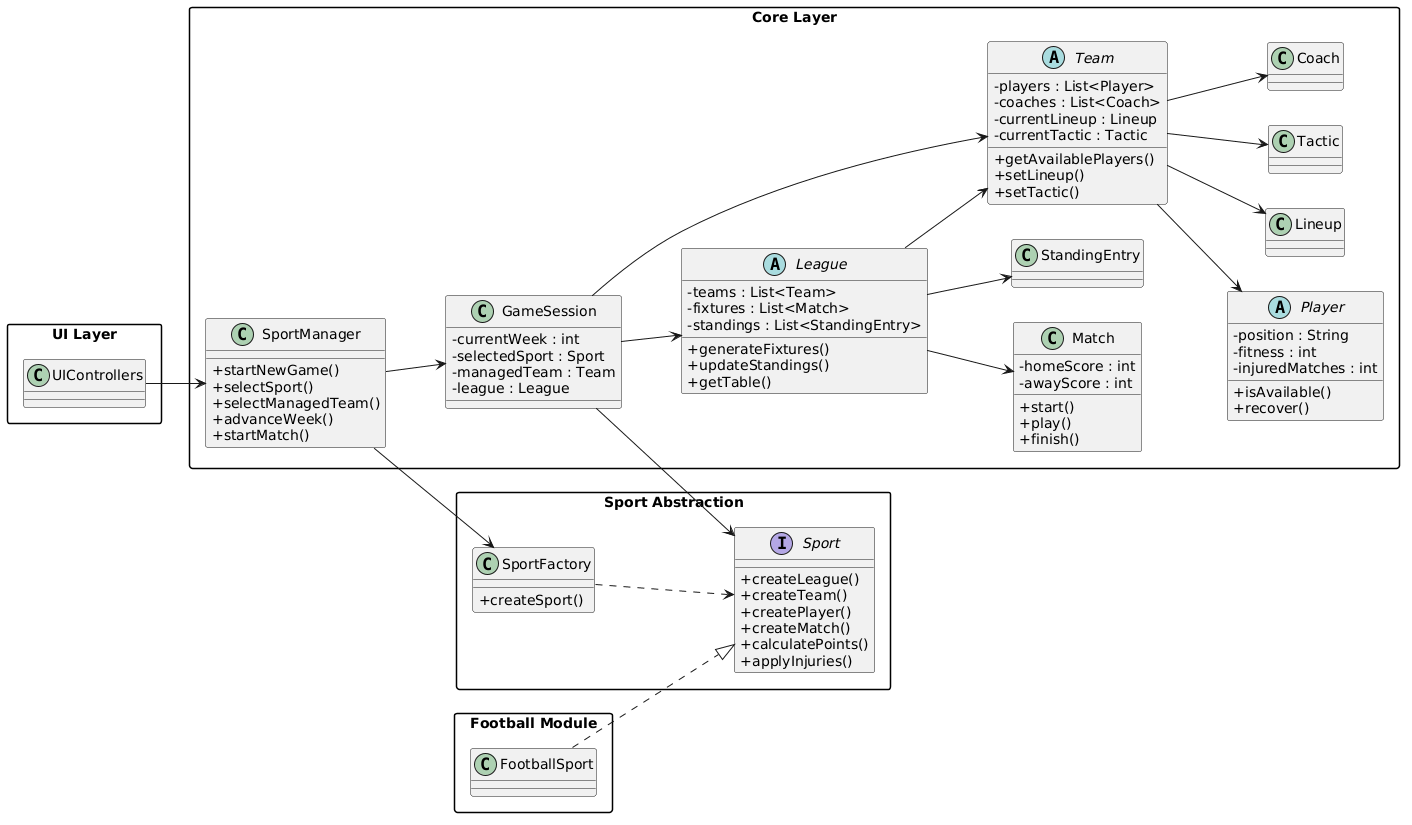

The diagram above was rendered by PlantUML. Its source (embedded in the PNG):
@startuml
skinparam classAttributeIconSize 0
left to right direction
skinparam packageStyle rectangle

package "UI Layer" {
class UIControllers
}

package "Core Layer" {

class SportManager {
+ startNewGame()
+ selectSport()
+ selectManagedTeam()
+ advanceWeek()
+ startMatch()
}

class GameSession {
- currentWeek : int
- selectedSport : Sport
- managedTeam : Team
- league : League
}

abstract class League {
- teams : List<Team>
- fixtures : List<Match>
- standings : List<StandingEntry>
+ generateFixtures()
+ updateStandings()
+ getTable()
}

abstract class Team {
- players : List<Player>
- coaches : List<Coach>
- currentLineup : Lineup
- currentTactic : Tactic
+ getAvailablePlayers()
+ setLineup()
+ setTactic()
}

abstract class Player {
- position : String
- fitness : int
- injuredMatches : int
+ isAvailable()
+ recover()
}

class Match {
- homeScore : int
- awayScore : int
+ start()
+ play()
+ finish()
}

class StandingEntry
class Lineup
class Tactic
class Coach
}

package "Sport Abstraction" {
interface Sport {
+ createLeague()
+ createTeam()
+ createPlayer()
+ createMatch()
+ calculatePoints()
+ applyInjuries()
}

class SportFactory {
+ createSport()
}
}

package "Football Module" {
class FootballSport
}

UIControllers --> SportManager
SportManager --> GameSession
SportManager --> SportFactory

GameSession --> Sport
GameSession --> League
GameSession --> Team

League --> Match
League --> StandingEntry
League --> Team

Team --> Player
Team --> Coach
Team --> Lineup
Team --> Tactic

SportFactory ..> Sport
FootballSport ..|> Sport
@enduml